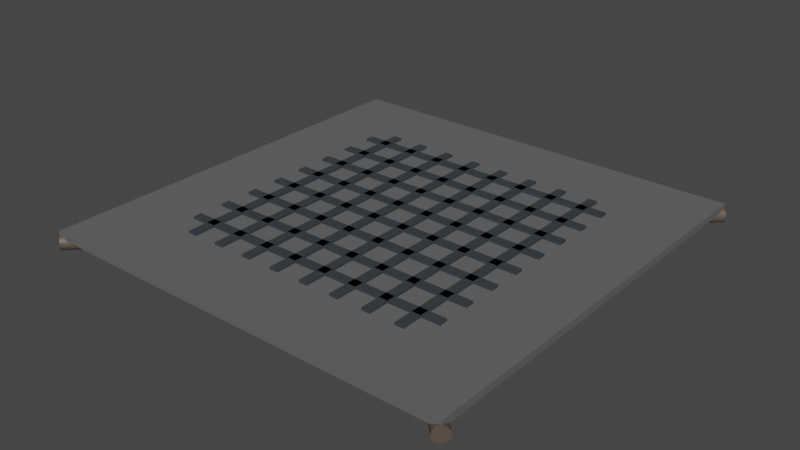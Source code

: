 # Source: roof.blend  (saved by Blender 3.4.6; exported with 4.5.12 LTS)
import bpy
from mathutils import Matrix  # noqa: F401  (used for matrix-valued properties, if any)

bpy.ops.wm.read_factory_settings(use_empty=True)
scene = bpy.context.scene
scene.name = 'Scene'

# ---- collections
col_collection = bpy.data.collections.new('Collection'); scene.collection.children.link(col_collection)

# ---- materials (node trees are filled in below, after node groups)
mat_material = bpy.data.materials.new('Material')
mat_material.alpha_threshold = 0.0
mat_material.use_transparent_shadow = False
mat_material.roughness = 0.5
mat_material.line_color = (0.0, 0.0, 0.0, 1.0)
mat_material_004 = bpy.data.materials.new('Material.004')
mat_material_004.use_transparent_shadow = False
mat_material_003 = bpy.data.materials.new('Material.003')
mat_material_003.use_transparent_shadow = False

# ---- material node trees
mat_material.use_nodes = True; mat_material.node_tree.nodes.clear()
_N = mat_material.node_tree.nodes; _L = mat_material.node_tree.links
n0 = _N.new('ShaderNodeOutputMaterial'); n0.name = 'Material Output'; n0.location = (300, 300)
n1 = _N.new('ShaderNodeBsdfPrincipled'); n1.name = 'Principled BSDF'; n1.location = (10, 300)
n1.distribution = 'GGX'
n1.subsurface_method = 'RANDOM_WALK_SKIN'
n1.inputs[0].default_value = (0.1282, 0.1282, 0.1282, 1.0)
n1.inputs[3].default_value = 1.45
n1.inputs[27].default_value = (0.0, 0.0, 0.0, 1.0)
n1.inputs[28].default_value = 1.0
_L.new(n1.outputs[0], n0.inputs[0])
n0.is_active_output = True
mat_material_004.use_nodes = True; mat_material_004.node_tree.nodes.clear()
_N = mat_material_004.node_tree.nodes; _L = mat_material_004.node_tree.links
n0 = _N.new('ShaderNodeBsdfPrincipled'); n0.name = 'Principled BSDF'; n0.location = (10, 300)
n0.distribution = 'GGX'
n0.subsurface_method = 'RANDOM_WALK_SKIN'
n0.inputs[0].default_value = (0.0985, 0.07425, 0.05931, 1.0)
n0.inputs[3].default_value = 1.45
n0.inputs[27].default_value = (0.0, 0.0, 0.0, 1.0)
n0.inputs[28].default_value = 1.0
n1 = _N.new('ShaderNodeOutputMaterial'); n1.name = 'Material Output'; n1.location = (300, 300)
_L.new(n0.outputs[0], n1.inputs[0])
n1.is_active_output = True
mat_material_003.use_nodes = True; mat_material_003.node_tree.nodes.clear()
_N = mat_material_003.node_tree.nodes; _L = mat_material_003.node_tree.links
n0 = _N.new('ShaderNodeBsdfPrincipled'); n0.name = 'Principled BSDF'; n0.location = (10, 300)
n0.distribution = 'GGX'
n0.subsurface_method = 'RANDOM_WALK_SKIN'
n0.inputs[0].default_value = (0.04006, 0.04805, 0.05497, 1.0)
n0.inputs[3].default_value = 1.45
n0.inputs[27].default_value = (0.0, 0.0, 0.0, 1.0)
n0.inputs[28].default_value = 1.0
n1 = _N.new('ShaderNodeOutputMaterial'); n1.name = 'Material Output'; n1.location = (300, 300)
_L.new(n0.outputs[0], n1.inputs[0])
n1.is_active_output = True

# ---- world
world_world = bpy.data.worlds.new('World'); scene.world = world_world
world_world.use_nodes = True; world_world.node_tree.nodes.clear()
_N = world_world.node_tree.nodes; _L = world_world.node_tree.links
n0 = _N.new('ShaderNodeOutputWorld'); n0.name = 'World Output'; n0.location = (300, 300)
n1 = _N.new('ShaderNodeBackground'); n1.name = 'Background'; n1.location = (10, 300)
n1.inputs[0].default_value = (0.05088, 0.05088, 0.05088, 1.0)
_L.new(n1.outputs[0], n0.inputs[0])
n0.is_active_output = True
world_world.color = (0.05088, 0.05088, 0.05088)
world_world.use_sun_shadow = False
world_world.sun_shadow_jitter_overblur = 0.0

# ---- meshes
me_cube = bpy.data.meshes.new('Cube')
me_cube.from_pydata([(1.0, 1.0, 1.0), (0.6332, 0.6332, -1.0), (1.0, -1.0, 1.0), (0.6332, -0.6332, -1.0), (-1.0, 1.0, 1.0), (-0.6332, 0.6332, -1.0), (-1.0, -1.0, 1.0), (-0.6332, -0.6332, -1.0), (-1.0, 1.0, -1.0), (-1.0, -1.0, -1.0), (1.0, 1.0, -1.0), (1.0, -1.0, -1.0), (-0.6332, 0.6332, 0.9547), (-0.6332, -0.6332, 0.9547), (0.6332, 0.6332, 0.9547), (0.6332, -0.6332, 0.9547)], [], [(0, 4, 6, 2), (11, 2, 6, 9), (9, 6, 4, 8), (3, 7, 13, 15), (10, 0, 2, 11), (8, 4, 0, 10), (5, 7, 9, 8), (1, 5, 8, 10), (7, 3, 11, 9), (3, 1, 10, 11), (12, 14, 15, 13), (7, 5, 12, 13), (1, 3, 15, 14), (5, 1, 14, 12)])
_uv = me_cube.uv_layers.new(name='UVMap')
_uv.uv.foreach_set('vector', [0.625, 0.5, 0.875, 0.5, 0.875, 0.75, 0.625, 0.75, 0.375, 0.75, 0.625, 0.75, 0.625, 1.0, 0.375, 1.0, 0.375, 0.0, 0.625, 0.0, 0.625, 0.25, 0.375, 0.25, 0.3574, 0.7324, 0.1426, 0.7324, 0.1426, 0.7324, 0.3574, 0.7324, 0.375, 0.5, 0.625, 0.5, 0.625, 0.75, 0.375, 0.75, 0.375, 0.25, 0.625, 0.25, 0.625, 0.5, 0.375, 0.5, 0.1426, 0.5176, 0.1426, 0.7324, 0.125, 0.75, 0.125, 0.5, 0.3574, 0.5176, 0.1426, 0.5176, 0.125, 0.5, 0.375, 0.5, 0.1426, 0.7324, 0.3574, 0.7324, 0.375, 0.75, 0.125, 0.75, 0.3574, 0.7324, 0.3574, 0.5176, 0.375, 0.5, 0.375, 0.75, 0.1426, 0.5176, 0.3574, 0.5176, 0.3574, 0.7324, 0.1426, 0.7324, 0.1426, 0.7324, 0.1426, 0.5176, 0.1426, 0.5176, 0.1426, 0.7324, 0.3574, 0.5176, 0.3574, 0.7324, 0.3574, 0.7324, 0.3574, 0.5176, 0.1426, 0.5176, 0.3574, 0.5176, 0.3574, 0.5176, 0.1426, 0.5176])
me_cube.materials.append(mat_material)
me_cube.use_mirror_vertex_groups = False
me_cube.update()
me_cylinder = bpy.data.meshes.new('Cylinder')
me_cylinder.from_pydata([(0.0, 1.0, -1.0), (0.0, 1.0, 1.0), (0.1951, 0.9808, -1.0), (0.1951, 0.9808, 1.0), (0.3827, 0.9239, -1.0), (0.3827, 0.9239, 1.0), (0.5556, 0.8315, -1.0), (0.5556, 0.8315, 1.0), (0.7071, 0.7071, -1.0), (0.7071, 0.7071, 1.0), (0.8315, 0.5556, -1.0), (0.8315, 0.5556, 1.0), (0.9239, 0.3827, -1.0), (0.9239, 0.3827, 1.0), (0.9808, 0.1951, -1.0), (0.9808, 0.1951, 1.0), (1.0, 0.0, -1.0), (1.0, 0.0, 1.0), (0.9808, -0.1951, -1.0), (0.9808, -0.1951, 1.0), (0.9239, -0.3827, -1.0), (0.9239, -0.3827, 1.0), (0.8315, -0.5556, -1.0), (0.8315, -0.5556, 1.0), (0.7071, -0.7071, -1.0), (0.7071, -0.7071, 1.0), (0.5556, -0.8315, -1.0), (0.5556, -0.8315, 1.0), (0.3827, -0.9239, -1.0), (0.3827, -0.9239, 1.0), (0.1951, -0.9808, -1.0), (0.1951, -0.9808, 1.0), (0.0, -1.0, -1.0), (0.0, -1.0, 1.0), (-0.1951, -0.9808, -1.0), (-0.1951, -0.9808, 1.0), (-0.3827, -0.9239, -1.0), (-0.3827, -0.9239, 1.0), (-0.5556, -0.8315, -1.0), (-0.5556, -0.8315, 1.0), (-0.7071, -0.7071, -1.0), (-0.7071, -0.7071, 1.0), (-0.8315, -0.5556, -1.0), (-0.8315, -0.5556, 1.0), (-0.9239, -0.3827, -1.0), (-0.9239, -0.3827, 1.0), (-0.9808, -0.1951, -1.0), (-0.9808, -0.1951, 1.0), (-1.0, 0.0, -1.0), (-1.0, 0.0, 1.0), (-0.9808, 0.1951, -1.0), (-0.9808, 0.1951, 1.0), (-0.9239, 0.3827, -1.0), (-0.9239, 0.3827, 1.0), (-0.8315, 0.5556, -1.0), (-0.8315, 0.5556, 1.0), (-0.7071, 0.7071, -1.0), (-0.7071, 0.7071, 1.0), (-0.5556, 0.8315, -1.0), (-0.5556, 0.8315, 1.0), (-0.3827, 0.9239, -1.0), (-0.3827, 0.9239, 1.0), (-0.1951, 0.9808, -1.0), (-0.1951, 0.9808, 1.0)], [], [(0, 1, 3, 2), (2, 3, 5, 4), (4, 5, 7, 6), (6, 7, 9, 8), (8, 9, 11, 10), (10, 11, 13, 12), (12, 13, 15, 14), (14, 15, 17, 16), (16, 17, 19, 18), (18, 19, 21, 20), (20, 21, 23, 22), (22, 23, 25, 24), (24, 25, 27, 26), (26, 27, 29, 28), (28, 29, 31, 30), (30, 31, 33, 32), (32, 33, 35, 34), (34, 35, 37, 36), (36, 37, 39, 38), (38, 39, 41, 40), (40, 41, 43, 42), (42, 43, 45, 44), (44, 45, 47, 46), (46, 47, 49, 48), (48, 49, 51, 50), (50, 51, 53, 52), (52, 53, 55, 54), (54, 55, 57, 56), (56, 57, 59, 58), (58, 59, 61, 60), (3, 1, 63, 61, 59, 57, 55, 53, 51, 49, 47, 45, 43, 41, 39, 37, 35, 33, 31, 29, 27, 25, 23, 21, 19, 17, 15, 13, 11, 9, 7, 5), (60, 61, 63, 62), (62, 63, 1, 0), (0, 2, 4, 6, 8, 10, 12, 14, 16, 18, 20, 22, 24, 26, 28, 30, 32, 34, 36, 38, 40, 42, 44, 46, 48, 50, 52, 54, 56, 58, 60, 62)])
_uv = me_cylinder.uv_layers.new(name='UVMap')
_uv.uv.foreach_set('vector', [1.0, 0.5, 1.0, 1.0, 0.9688, 1.0, 0.9688, 0.5, 0.9688, 0.5, 0.9688, 1.0, 0.9375, 1.0, 0.9375, 0.5, 0.9375, 0.5, 0.9375, 1.0, 0.9062, 1.0, 0.9062, 0.5, 0.9062, 0.5, 0.9062, 1.0, 0.875, 1.0, 0.875, 0.5, 0.875, 0.5, 0.875, 1.0, 0.8438, 1.0, 0.8438, 0.5, 0.8438, 0.5, 0.8438, 1.0, 0.8125, 1.0, 0.8125, 0.5, 0.8125, 0.5, 0.8125, 1.0, 0.7812, 1.0, 0.7812, 0.5, 0.7812, 0.5, 0.7812, 1.0, 0.75, 1.0, 0.75, 0.5, 0.75, 0.5, 0.75, 1.0, 0.7188, 1.0, 0.7188, 0.5, 0.7188, 0.5, 0.7188, 1.0, 0.6875, 1.0, 0.6875, 0.5, 0.6875, 0.5, 0.6875, 1.0, 0.6562, 1.0, 0.6562, 0.5, 0.6562, 0.5, 0.6562, 1.0, 0.625, 1.0, 0.625, 0.5, 0.625, 0.5, 0.625, 1.0, 0.5938, 1.0, 0.5938, 0.5, 0.5938, 0.5, 0.5938, 1.0, 0.5625, 1.0, 0.5625, 0.5, 0.5625, 0.5, 0.5625, 1.0, 0.5312, 1.0, 0.5312, 0.5, 0.5312, 0.5, 0.5312, 1.0, 0.5, 1.0, 0.5, 0.5, 0.5, 0.5, 0.5, 1.0, 0.4688, 1.0, 0.4688, 0.5, 0.4688, 0.5, 0.4688, 1.0, 0.4375, 1.0, 0.4375, 0.5, 0.4375, 0.5, 0.4375, 1.0, 0.4062, 1.0, 0.4062, 0.5, 0.4062, 0.5, 0.4062, 1.0, 0.375, 1.0, 0.375, 0.5, 0.375, 0.5, 0.375, 1.0, 0.3438, 1.0, 0.3438, 0.5, 0.3438, 0.5, 0.3438, 1.0, 0.3125, 1.0, 0.3125, 0.5, 0.3125, 0.5, 0.3125, 1.0, 0.2812, 1.0, 0.2812, 0.5, 0.2812, 0.5, 0.2812, 1.0, 0.25, 1.0, 0.25, 0.5, 0.25, 0.5, 0.25, 1.0, 0.2188, 1.0, 0.2188, 0.5, 0.2188, 0.5, 0.2188, 1.0, 0.1875, 1.0, 0.1875, 0.5, 0.1875, 0.5, 0.1875, 1.0, 0.1562, 1.0, 0.1562, 0.5, 0.1562, 0.5, 0.1562, 1.0, 0.125, 1.0, 0.125, 0.5, 0.125, 0.5, 0.125, 1.0, 0.09375, 1.0, 0.09375, 0.5, 0.09375, 0.5, 0.09375, 1.0, 0.0625, 1.0, 0.0625, 0.5, 0.2968, 0.4854, 0.25, 0.49, 0.2032, 0.4854, 0.1582, 0.4717, 0.1167, 0.4496, 0.08029, 0.4197, 0.05045, 0.3833, 0.02827, 0.3418, 0.01461, 0.2968, 0.01, 0.25, 0.01461, 0.2032, 0.02827, 0.1582, 0.05045, 0.1167, 0.08029, 0.08029, 0.1167, 0.05045, 0.1582, 0.02827, 0.2032, 0.01461, 0.25, 0.01, 0.2968, 0.01461, 0.3418, 0.02827, 0.3833, 0.05045, 0.4197, 0.08029, 0.4496, 0.1167, 0.4717, 0.1582, 0.4854, 0.2032, 0.49, 0.25, 0.4854, 0.2968, 0.4717, 0.3418, 0.4496, 0.3833, 0.4197, 0.4197, 0.3833, 0.4496, 0.3418, 0.4717, 0.0625, 0.5, 0.0625, 1.0, 0.03125, 1.0, 0.03125, 0.5, 0.03125, 0.5, 0.03125, 1.0, 0.0, 1.0, 0.0, 0.5, 0.75, 0.49, 0.7968, 0.4854, 0.8418, 0.4717, 0.8833, 0.4496, 0.9197, 0.4197, 0.9496, 0.3833, 0.9717, 0.3418, 0.9854, 0.2968, 0.99, 0.25, 0.9854, 0.2032, 0.9717, 0.1582, 0.9496, 0.1167, 0.9197, 0.08029, 0.8833, 0.05045, 0.8418, 0.02827, 0.7968, 0.01461, 0.75, 0.01, 0.7032, 0.01461, 0.6582, 0.02827, 0.6167, 0.05045, 0.5803, 0.08029, 0.5504, 0.1167, 0.5283, 0.1582, 0.5146, 0.2032, 0.51, 0.25, 0.5146, 0.2968, 0.5283, 0.3418, 0.5504, 0.3833, 0.5803, 0.4197, 0.6167, 0.4496, 0.6582, 0.4717, 0.7032, 0.4854])
me_cylinder.materials.append(mat_material_004)
me_cylinder.update()
me_cylinder_001 = bpy.data.meshes.new('Cylinder.001')
me_cylinder_001.from_pydata([(0.0, 1.0, -1.0), (0.0, 1.0, 1.0), (0.1951, 0.9808, -1.0), (0.1951, 0.9808, 1.0), (0.3827, 0.9239, -1.0), (0.3827, 0.9239, 1.0), (0.5556, 0.8315, -1.0), (0.5556, 0.8315, 1.0), (0.7071, 0.7071, -1.0), (0.7071, 0.7071, 1.0), (0.8315, 0.5556, -1.0), (0.8315, 0.5556, 1.0), (0.9239, 0.3827, -1.0), (0.9239, 0.3827, 1.0), (0.9808, 0.1951, -1.0), (0.9808, 0.1951, 1.0), (1.0, 0.0, -1.0), (1.0, 0.0, 1.0), (0.9808, -0.1951, -1.0), (0.9808, -0.1951, 1.0), (0.9239, -0.3827, -1.0), (0.9239, -0.3827, 1.0), (0.8315, -0.5556, -1.0), (0.8315, -0.5556, 1.0), (0.7071, -0.7071, -1.0), (0.7071, -0.7071, 1.0), (0.5556, -0.8315, -1.0), (0.5556, -0.8315, 1.0), (0.3827, -0.9239, -1.0), (0.3827, -0.9239, 1.0), (0.1951, -0.9808, -1.0), (0.1951, -0.9808, 1.0), (0.0, -1.0, -1.0), (0.0, -1.0, 1.0), (-0.1951, -0.9808, -1.0), (-0.1951, -0.9808, 1.0), (-0.3827, -0.9239, -1.0), (-0.3827, -0.9239, 1.0), (-0.5556, -0.8315, -1.0), (-0.5556, -0.8315, 1.0), (-0.7071, -0.7071, -1.0), (-0.7071, -0.7071, 1.0), (-0.8315, -0.5556, -1.0), (-0.8315, -0.5556, 1.0), (-0.9239, -0.3827, -1.0), (-0.9239, -0.3827, 1.0), (-0.9808, -0.1951, -1.0), (-0.9808, -0.1951, 1.0), (-1.0, 0.0, -1.0), (-1.0, 0.0, 1.0), (-0.9808, 0.1951, -1.0), (-0.9808, 0.1951, 1.0), (-0.9239, 0.3827, -1.0), (-0.9239, 0.3827, 1.0), (-0.8315, 0.5556, -1.0), (-0.8315, 0.5556, 1.0), (-0.7071, 0.7071, -1.0), (-0.7071, 0.7071, 1.0), (-0.5556, 0.8315, -1.0), (-0.5556, 0.8315, 1.0), (-0.3827, 0.9239, -1.0), (-0.3827, 0.9239, 1.0), (-0.1951, 0.9808, -1.0), (-0.1951, 0.9808, 1.0)], [], [(0, 1, 3, 2), (2, 3, 5, 4), (4, 5, 7, 6), (6, 7, 9, 8), (8, 9, 11, 10), (10, 11, 13, 12), (12, 13, 15, 14), (14, 15, 17, 16), (16, 17, 19, 18), (18, 19, 21, 20), (20, 21, 23, 22), (22, 23, 25, 24), (24, 25, 27, 26), (26, 27, 29, 28), (28, 29, 31, 30), (30, 31, 33, 32), (32, 33, 35, 34), (34, 35, 37, 36), (36, 37, 39, 38), (38, 39, 41, 40), (40, 41, 43, 42), (42, 43, 45, 44), (44, 45, 47, 46), (46, 47, 49, 48), (48, 49, 51, 50), (50, 51, 53, 52), (52, 53, 55, 54), (54, 55, 57, 56), (56, 57, 59, 58), (58, 59, 61, 60), (3, 1, 63, 61, 59, 57, 55, 53, 51, 49, 47, 45, 43, 41, 39, 37, 35, 33, 31, 29, 27, 25, 23, 21, 19, 17, 15, 13, 11, 9, 7, 5), (60, 61, 63, 62), (62, 63, 1, 0), (0, 2, 4, 6, 8, 10, 12, 14, 16, 18, 20, 22, 24, 26, 28, 30, 32, 34, 36, 38, 40, 42, 44, 46, 48, 50, 52, 54, 56, 58, 60, 62)])
_uv = me_cylinder_001.uv_layers.new(name='UVMap')
_uv.uv.foreach_set('vector', [1.0, 0.5, 1.0, 1.0, 0.9688, 1.0, 0.9688, 0.5, 0.9688, 0.5, 0.9688, 1.0, 0.9375, 1.0, 0.9375, 0.5, 0.9375, 0.5, 0.9375, 1.0, 0.9062, 1.0, 0.9062, 0.5, 0.9062, 0.5, 0.9062, 1.0, 0.875, 1.0, 0.875, 0.5, 0.875, 0.5, 0.875, 1.0, 0.8438, 1.0, 0.8438, 0.5, 0.8438, 0.5, 0.8438, 1.0, 0.8125, 1.0, 0.8125, 0.5, 0.8125, 0.5, 0.8125, 1.0, 0.7812, 1.0, 0.7812, 0.5, 0.7812, 0.5, 0.7812, 1.0, 0.75, 1.0, 0.75, 0.5, 0.75, 0.5, 0.75, 1.0, 0.7188, 1.0, 0.7188, 0.5, 0.7188, 0.5, 0.7188, 1.0, 0.6875, 1.0, 0.6875, 0.5, 0.6875, 0.5, 0.6875, 1.0, 0.6562, 1.0, 0.6562, 0.5, 0.6562, 0.5, 0.6562, 1.0, 0.625, 1.0, 0.625, 0.5, 0.625, 0.5, 0.625, 1.0, 0.5938, 1.0, 0.5938, 0.5, 0.5938, 0.5, 0.5938, 1.0, 0.5625, 1.0, 0.5625, 0.5, 0.5625, 0.5, 0.5625, 1.0, 0.5312, 1.0, 0.5312, 0.5, 0.5312, 0.5, 0.5312, 1.0, 0.5, 1.0, 0.5, 0.5, 0.5, 0.5, 0.5, 1.0, 0.4688, 1.0, 0.4688, 0.5, 0.4688, 0.5, 0.4688, 1.0, 0.4375, 1.0, 0.4375, 0.5, 0.4375, 0.5, 0.4375, 1.0, 0.4062, 1.0, 0.4062, 0.5, 0.4062, 0.5, 0.4062, 1.0, 0.375, 1.0, 0.375, 0.5, 0.375, 0.5, 0.375, 1.0, 0.3438, 1.0, 0.3438, 0.5, 0.3438, 0.5, 0.3438, 1.0, 0.3125, 1.0, 0.3125, 0.5, 0.3125, 0.5, 0.3125, 1.0, 0.2812, 1.0, 0.2812, 0.5, 0.2812, 0.5, 0.2812, 1.0, 0.25, 1.0, 0.25, 0.5, 0.25, 0.5, 0.25, 1.0, 0.2188, 1.0, 0.2188, 0.5, 0.2188, 0.5, 0.2188, 1.0, 0.1875, 1.0, 0.1875, 0.5, 0.1875, 0.5, 0.1875, 1.0, 0.1562, 1.0, 0.1562, 0.5, 0.1562, 0.5, 0.1562, 1.0, 0.125, 1.0, 0.125, 0.5, 0.125, 0.5, 0.125, 1.0, 0.09375, 1.0, 0.09375, 0.5, 0.09375, 0.5, 0.09375, 1.0, 0.0625, 1.0, 0.0625, 0.5, 0.2968, 0.4854, 0.25, 0.49, 0.2032, 0.4854, 0.1582, 0.4717, 0.1167, 0.4496, 0.08029, 0.4197, 0.05045, 0.3833, 0.02827, 0.3418, 0.01461, 0.2968, 0.01, 0.25, 0.01461, 0.2032, 0.02827, 0.1582, 0.05045, 0.1167, 0.08029, 0.08029, 0.1167, 0.05045, 0.1582, 0.02827, 0.2032, 0.01461, 0.25, 0.01, 0.2968, 0.01461, 0.3418, 0.02827, 0.3833, 0.05045, 0.4197, 0.08029, 0.4496, 0.1167, 0.4717, 0.1582, 0.4854, 0.2032, 0.49, 0.25, 0.4854, 0.2968, 0.4717, 0.3418, 0.4496, 0.3833, 0.4197, 0.4197, 0.3833, 0.4496, 0.3418, 0.4717, 0.0625, 0.5, 0.0625, 1.0, 0.03125, 1.0, 0.03125, 0.5, 0.03125, 0.5, 0.03125, 1.0, 0.0, 1.0, 0.0, 0.5, 0.75, 0.49, 0.7968, 0.4854, 0.8418, 0.4717, 0.8833, 0.4496, 0.9197, 0.4197, 0.9496, 0.3833, 0.9717, 0.3418, 0.9854, 0.2968, 0.99, 0.25, 0.9854, 0.2032, 0.9717, 0.1582, 0.9496, 0.1167, 0.9197, 0.08029, 0.8833, 0.05045, 0.8418, 0.02827, 0.7968, 0.01461, 0.75, 0.01, 0.7032, 0.01461, 0.6582, 0.02827, 0.6167, 0.05045, 0.5803, 0.08029, 0.5504, 0.1167, 0.5283, 0.1582, 0.5146, 0.2032, 0.51, 0.25, 0.5146, 0.2968, 0.5283, 0.3418, 0.5504, 0.3833, 0.5803, 0.4197, 0.6167, 0.4496, 0.6582, 0.4717, 0.7032, 0.4854])
me_cylinder_001.materials.append(mat_material_004)
me_cylinder_001.update()
me_cube_003 = bpy.data.meshes.new('Cube.003')
me_cube_003.from_pydata([(-1.0, -1.0, -1.0), (-1.0, -1.0, 1.0), (-1.0, 1.0, -1.0), (-1.0, 1.0, 1.0), (1.0, -1.0, -1.0), (1.0, -1.0, 1.0), (1.0, 1.0, -1.0), (1.0, 1.0, 1.0)], [], [(0, 1, 3, 2), (2, 3, 7, 6), (6, 7, 5, 4), (4, 5, 1, 0), (2, 6, 4, 0), (7, 3, 1, 5)])
_uv = me_cube_003.uv_layers.new(name='UVMap')
_uv.uv.foreach_set('vector', [0.375, 0.0, 0.625, 0.0, 0.625, 0.25, 0.375, 0.25, 0.375, 0.25, 0.625, 0.25, 0.625, 0.5, 0.375, 0.5, 0.375, 0.5, 0.625, 0.5, 0.625, 0.75, 0.375, 0.75, 0.375, 0.75, 0.625, 0.75, 0.625, 1.0, 0.375, 1.0, 0.125, 0.5, 0.375, 0.5, 0.375, 0.75, 0.125, 0.75, 0.625, 0.5, 0.875, 0.5, 0.875, 0.75, 0.625, 0.75])
me_cube_003.materials.append(mat_material_003)
me_cube_003.update()
me_cube_004 = bpy.data.meshes.new('Cube.004')
me_cube_004.from_pydata([(-1.0, -1.0, -1.0), (-1.0, -1.0, 1.0), (-1.0, 1.0, -1.0), (-1.0, 1.0, 1.0), (1.0, -1.0, -1.0), (1.0, -1.0, 1.0), (1.0, 1.0, -1.0), (1.0, 1.0, 1.0)], [], [(0, 1, 3, 2), (2, 3, 7, 6), (6, 7, 5, 4), (4, 5, 1, 0), (2, 6, 4, 0), (7, 3, 1, 5)])
_uv = me_cube_004.uv_layers.new(name='UVMap')
_uv.uv.foreach_set('vector', [0.375, 0.0, 0.625, 0.0, 0.625, 0.25, 0.375, 0.25, 0.375, 0.25, 0.625, 0.25, 0.625, 0.5, 0.375, 0.5, 0.375, 0.5, 0.625, 0.5, 0.625, 0.75, 0.375, 0.75, 0.375, 0.75, 0.625, 0.75, 0.625, 1.0, 0.375, 1.0, 0.125, 0.5, 0.375, 0.5, 0.375, 0.75, 0.125, 0.75, 0.625, 0.5, 0.875, 0.5, 0.875, 0.75, 0.625, 0.75])
me_cube_004.materials.append(mat_material_003)
me_cube_004.update()

# ---- objects
ob_cube = bpy.data.objects.new('Cube', me_cube)
ob_cylinder = bpy.data.objects.new('Cylinder', me_cylinder)
ob_cylinder_001 = bpy.data.objects.new('Cylinder.001', me_cylinder_001)
ob_cube_001 = bpy.data.objects.new('Cube.001', me_cube_003)
ob_cube_002 = bpy.data.objects.new('Cube.002', me_cube_004)

# ---- transforms, parenting, visibility, modifiers, constraints
ob_cube.location = (0.0, 0.0, 0.0)
ob_cube.scale = (5.183, 5.183, 0.08669)
ob_cube.lock_rotations_4d = False
ob_cube.empty_display_type = 'ARROWS'
ob_cube.lineart.crease_threshold = 0.0
ob_cylinder.location = (0.0, 0.0, -0.1771)
ob_cylinder.rotation_euler = (1.571, -0.0, 0.7854)
ob_cylinder.scale = (0.1802, 0.1802, 7.347)
ob_cylinder_001.location = (0.0, 0.0, -0.1771)
ob_cylinder_001.rotation_euler = (1.571, -0.0, -0.7854)
ob_cylinder_001.scale = (0.1795, 0.1795, 7.32)
ob_cube_001.location = (0.0, 2.875, 0.05334)
ob_cube_001.scale = (3.411, 0.1103, 0.08771)
_m = ob_cube_001.modifiers.new('Array', 'ARRAY')
_m.count = 8
_m.relative_offset_displace = (0.0, -3.7, 0.0)
ob_cube_002.location = (2.853, -0.05029, 0.05334)
ob_cube_002.rotation_euler = (0.0, -0.0, -1.571)
ob_cube_002.scale = (3.411, 0.1103, 0.08771)
_m = ob_cube_002.modifiers.new('Array', 'ARRAY')
_m.count = 8
_m.relative_offset_displace = (0.0, -3.7, 0.0)

# ---- collection membership
col_collection.objects.link(ob_cube)
col_collection.objects.link(ob_cylinder)
col_collection.objects.link(ob_cylinder_001)
col_collection.objects.link(ob_cube_001)
col_collection.objects.link(ob_cube_002)

# ---- scene / render settings (as saved in the file)
scene.frame_start = 1; scene.frame_end = 250; scene.frame_set(1)
scene.render.engine = 'BLENDER_EEVEE_NEXT'
scene.cycles.sampling_pattern = 'TABULATED_SOBOL'
scene.cycles.use_light_tree = False
scene.view_settings.view_transform = 'Filmic'
bpy.context.view_layer.update()

# ---- added for rendering (the .blend has no active camera and no usable light): camera, sun
cam_auto = bpy.data.cameras.new('AutoCamera')
cam_auto.lens = 50.0
cam_auto.sensor_width = 36.0
cam_auto.clip_end = 1000.0
ob_auto_camera = bpy.data.objects.new('AutoCamera', cam_auto)
scene.collection.objects.link(ob_auto_camera)
ob_auto_camera.location = (13.937, -16.7243, 11.0414)
ob_auto_camera.rotation_euler = (1.09748, -7.21219e-08, 0.694738)
scene.camera = ob_auto_camera
light_auto_sun = bpy.data.lights.new('AutoSun', 'SUN')
light_auto_sun.energy = 3.0
light_auto_sun.angle = 0.0523599
ob_auto_sun = bpy.data.objects.new('AutoSun', light_auto_sun)
scene.collection.objects.link(ob_auto_sun)
ob_auto_sun.rotation_euler = (0.872665, 0.174533, 0.523599)
bpy.context.view_layer.update()
